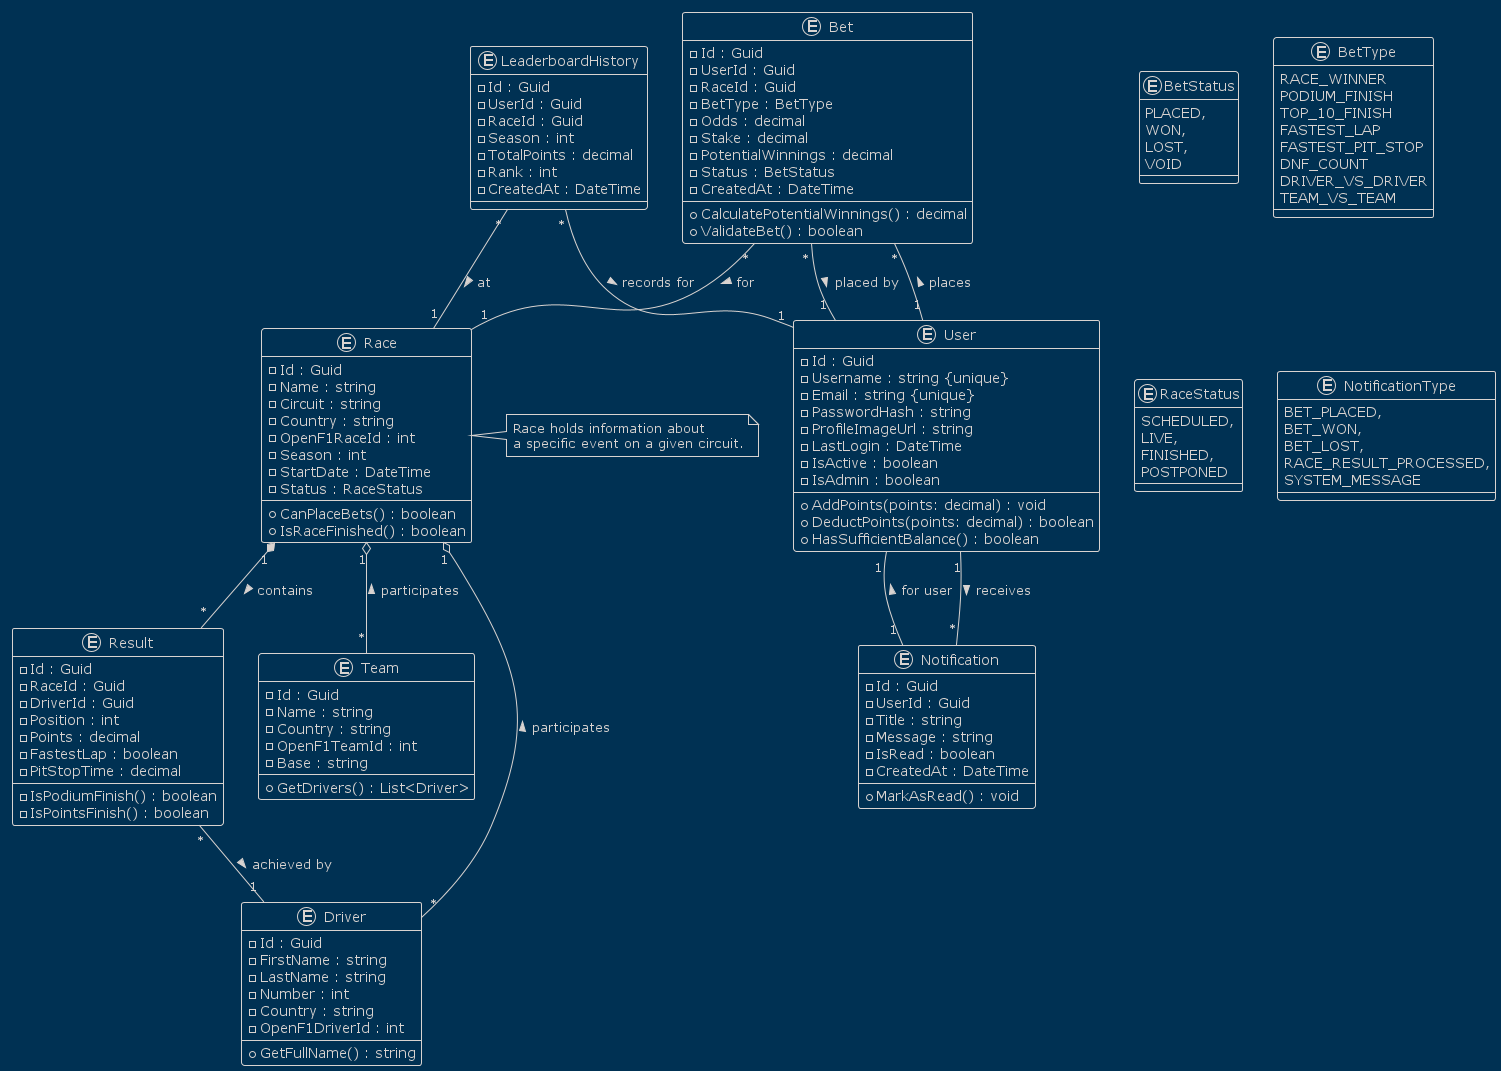

The diagram above was rendered by PlantUML. Its source (embedded in the PNG):
@startuml F1BettingGame_DomainModel
!theme blueprint

' === Entities ===
entity User {
  - Id : Guid
  - Username : string {unique}
  - Email : string {unique}
  - PasswordHash : string
  - ProfileImageUrl : string
  - LastLogin : DateTime
  - IsActive : boolean
  - IsAdmin : boolean
  --
  + AddPoints(points: decimal) : void
  + DeductPoints(points: decimal) : boolean
  + HasSufficientBalance() : boolean
}

entity Race {
  - Id : Guid
  - Name : string
  - Circuit : string
  - Country : string
  - OpenF1RaceId : int
  - Season : int
  - StartDate : DateTime
  - Status : RaceStatus
  --
  + CanPlaceBets() : boolean
  + IsRaceFinished() : boolean
}

entity Driver {
  - Id : Guid
  - FirstName : string
  - LastName : string
  - Number : int
  - Country : string
  - OpenF1DriverId : int
  --
  + GetFullName() : string
}

entity Team {
  - Id : Guid
  - Name : string
  - Country : string
  - OpenF1TeamId : int
  - Base : string
  --
  + GetDrivers() : List<Driver>
}

entity Bet {
  - Id : Guid
  - UserId : Guid
  - RaceId : Guid
  - BetType : BetType
  - Odds : decimal
  - Stake : decimal
  - PotentialWinnings : decimal
  - Status : BetStatus
  - CreatedAt : DateTime
  --
  + CalculatePotentialWinnings() : decimal
  + ValidateBet() : boolean
}

entity Result {
  - Id : Guid
  - RaceId : Guid
  - DriverId : Guid
  - Position : int
  - Points : decimal
  - FastestLap : boolean
  - PitStopTime : decimal
  - IsPodiumFinish() : boolean
  - IsPointsFinish() : boolean
}

entity LeaderboardHistory {
  - Id : Guid
  - UserId : Guid
  - RaceId : Guid
  - Season : int
  - TotalPoints : decimal
  - Rank : int
  - CreatedAt : DateTime
}

entity Notification {
  - Id : Guid
  - UserId : Guid
  - Title : string
  - Message : string
  - IsRead : boolean
  - CreatedAt : DateTime
  --
  + MarkAsRead() : void
}

' === Enums (Conceptual) ===
enum BetStatus {
  PLACED,
  WON,
  LOST,
  VOID
}
enum BetType {
  RACE_WINNER
  PODIUM_FINISH
  TOP_10_FINISH
  FASTEST_LAP
  FASTEST_PIT_STOP
  DNF_COUNT
  DRIVER_VS_DRIVER
  TEAM_VS_TEAM
}
enum RaceStatus {
  SCHEDULED,
  LIVE,
  FINISHED,
  POSTPONED
}
enum NotificationType {
  BET_PLACED,
  BET_WON,
  BET_LOST,
  RACE_RESULT_PROCESSED,
  SYSTEM_MESSAGE
}

' === Relationships ===

' User to Bet
User "1" -- "*" Bet : places >

' User to Notification
User "1" -- "*" Notification : receives >

' Race structure
Race "1" o-- "*" Driver : participates <
Race "1" o-- "*" Team : participates <
Race "1" *-- "*" Result : contains >

' Bet relationships
Bet "*" -- "1" Race : for >
Bet "*" -- "1" User : placed by >

' Result relationships
Result "*" -- "1" Driver : achieved by >

' LeaderboardHistory relationships
LeaderboardHistory "*" -- "1" User : records for >
LeaderboardHistory "*" -- "1" Race : at >

' Notification depends on User
Notification "1" -- "1" User : for user >

' General Relationship:
note right of Race
  Race holds information about
  a specific event on a given circuit.
end note

@enduml